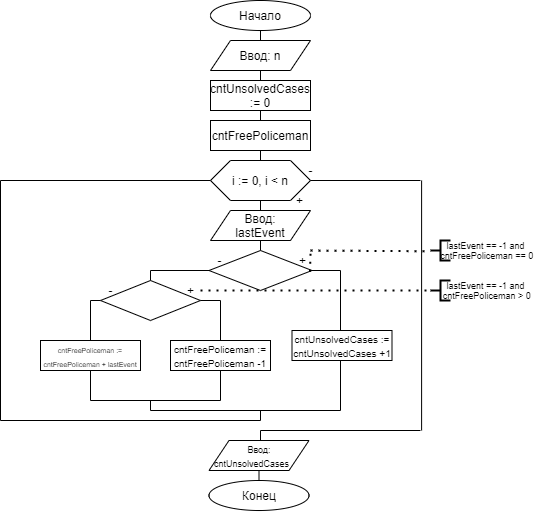

The diagram above was exported from draw.io. Its source (the exported page's mxGraphModel, read from the mxfile embedded in the PNG):
<mxGraphModel dx="865" dy="479" grid="1" gridSize="10" guides="1" tooltips="1" connect="1" arrows="1" fold="1" page="1" pageScale="1" pageWidth="827" pageHeight="1169" math="0" shadow="0">
  <root>
    <mxCell id="0" />
    <mxCell id="1" parent="0" />
    <mxCell id="RV7uZxnrQD0wYZcoA5XC-1" value="Начало" style="ellipse;whiteSpace=wrap;html=1;" parent="1" vertex="1">
      <mxGeometry x="340" y="10" width="100" height="30" as="geometry" />
    </mxCell>
    <mxCell id="RV7uZxnrQD0wYZcoA5XC-73" value="Конец" style="ellipse;whiteSpace=wrap;html=1;" parent="1" vertex="1">
      <mxGeometry x="338.5" y="490" width="100" height="30" as="geometry" />
    </mxCell>
    <mxCell id="RV7uZxnrQD0wYZcoA5XC-175" value="" style="endArrow=none;html=1;entryX=0.5;entryY=1;entryDx=0;entryDy=0;" parent="1" target="RV7uZxnrQD0wYZcoA5XC-1" edge="1">
      <mxGeometry width="50" height="50" relative="1" as="geometry">
        <mxPoint x="390" y="50" as="sourcePoint" />
        <mxPoint x="410" y="140" as="targetPoint" />
      </mxGeometry>
    </mxCell>
    <mxCell id="zRXd4TrK8DVLZiWyU_z9-4" value="Ввод: n" style="shape=parallelogram;perimeter=parallelogramPerimeter;whiteSpace=wrap;html=1;fixedSize=1;" parent="1" vertex="1">
      <mxGeometry x="340" y="50" width="100" height="30" as="geometry" />
    </mxCell>
    <mxCell id="zRXd4TrK8DVLZiWyU_z9-45" value="&lt;font style=&quot;font-size: 9px&quot;&gt;Ввод: cntUnsolvedCases&amp;nbsp; &amp;nbsp; &amp;nbsp;&amp;nbsp;&lt;/font&gt;" style="shape=parallelogram;perimeter=parallelogramPerimeter;whiteSpace=wrap;html=1;fixedSize=1;" parent="1" vertex="1">
      <mxGeometry x="338.5" y="450" width="100" height="30" as="geometry" />
    </mxCell>
    <mxCell id="zRXd4TrK8DVLZiWyU_z9-47" value="" style="endArrow=none;html=1;rounded=0;exitX=0.5;exitY=0;exitDx=0;exitDy=0;entryX=0.5;entryY=1;entryDx=0;entryDy=0;" parent="1" source="RV7uZxnrQD0wYZcoA5XC-73" target="zRXd4TrK8DVLZiWyU_z9-45" edge="1">
      <mxGeometry width="50" height="50" relative="1" as="geometry">
        <mxPoint x="408.5" y="410" as="sourcePoint" />
        <mxPoint x="458.5" y="360" as="targetPoint" />
      </mxGeometry>
    </mxCell>
    <mxCell id="mOWMuv_xPfdXxEfEzZc8-2" value="cntUnsolvedCases := 0" style="rounded=0;whiteSpace=wrap;html=1;" parent="1" vertex="1">
      <mxGeometry x="340" y="90" width="100" height="30" as="geometry" />
    </mxCell>
    <mxCell id="mOWMuv_xPfdXxEfEzZc8-3" value="cntFreePoliceman" style="rounded=0;whiteSpace=wrap;html=1;" parent="1" vertex="1">
      <mxGeometry x="340" y="130" width="100" height="30" as="geometry" />
    </mxCell>
    <mxCell id="mOWMuv_xPfdXxEfEzZc8-4" value="i := 0, i &amp;lt; n" style="shape=hexagon;perimeter=hexagonPerimeter2;whiteSpace=wrap;html=1;fixedSize=1;" parent="1" vertex="1">
      <mxGeometry x="340" y="170" width="100" height="40" as="geometry" />
    </mxCell>
    <mxCell id="mOWMuv_xPfdXxEfEzZc8-5" value="Ввод:&lt;br&gt;lastEvent" style="shape=parallelogram;perimeter=parallelogramPerimeter;whiteSpace=wrap;html=1;fixedSize=1;" parent="1" vertex="1">
      <mxGeometry x="340" y="220" width="100" height="30" as="geometry" />
    </mxCell>
    <mxCell id="mOWMuv_xPfdXxEfEzZc8-6" value="" style="rhombus;whiteSpace=wrap;html=1;" parent="1" vertex="1">
      <mxGeometry x="338.5" y="260" width="103" height="40" as="geometry" />
    </mxCell>
    <mxCell id="mOWMuv_xPfdXxEfEzZc8-7" value="&lt;font style=&quot;font-size: 10px&quot;&gt;cntUnsolvedCases := cntUnsolvedCases +1&lt;/font&gt;" style="rounded=0;whiteSpace=wrap;html=1;" parent="1" vertex="1">
      <mxGeometry x="421.5" y="340" width="100" height="30" as="geometry" />
    </mxCell>
    <mxCell id="mOWMuv_xPfdXxEfEzZc8-10" value="" style="rhombus;whiteSpace=wrap;html=1;" parent="1" vertex="1">
      <mxGeometry x="230" y="290" width="100" height="40" as="geometry" />
    </mxCell>
    <mxCell id="mOWMuv_xPfdXxEfEzZc8-11" value="&lt;font style=&quot;font-size: 10px&quot;&gt;cntFreePoliceman := cntFreePoliceman -1&lt;/font&gt;" style="rounded=0;whiteSpace=wrap;html=1;" parent="1" vertex="1">
      <mxGeometry x="300" y="350" width="100" height="30" as="geometry" />
    </mxCell>
    <mxCell id="mOWMuv_xPfdXxEfEzZc8-14" value="" style="endArrow=none;html=1;rounded=0;exitX=0.5;exitY=1;exitDx=0;exitDy=0;entryX=0.5;entryY=0;entryDx=0;entryDy=0;" parent="1" target="mOWMuv_xPfdXxEfEzZc8-2" edge="1">
      <mxGeometry width="50" height="50" relative="1" as="geometry">
        <mxPoint x="390" y="80" as="sourcePoint" />
        <mxPoint x="420" y="100" as="targetPoint" />
      </mxGeometry>
    </mxCell>
    <mxCell id="mOWMuv_xPfdXxEfEzZc8-15" value="" style="endArrow=none;html=1;rounded=0;exitX=0.5;exitY=1;exitDx=0;exitDy=0;entryX=0.5;entryY=0;entryDx=0;entryDy=0;" parent="1" source="mOWMuv_xPfdXxEfEzZc8-2" target="mOWMuv_xPfdXxEfEzZc8-3" edge="1">
      <mxGeometry width="50" height="50" relative="1" as="geometry">
        <mxPoint x="370" y="150" as="sourcePoint" />
        <mxPoint x="420" y="100" as="targetPoint" />
      </mxGeometry>
    </mxCell>
    <mxCell id="mOWMuv_xPfdXxEfEzZc8-16" value="" style="endArrow=none;html=1;rounded=0;exitX=0.5;exitY=1;exitDx=0;exitDy=0;entryX=0.5;entryY=0;entryDx=0;entryDy=0;" parent="1" source="mOWMuv_xPfdXxEfEzZc8-3" target="mOWMuv_xPfdXxEfEzZc8-4" edge="1">
      <mxGeometry width="50" height="50" relative="1" as="geometry">
        <mxPoint x="370" y="190" as="sourcePoint" />
        <mxPoint x="420" y="140" as="targetPoint" />
      </mxGeometry>
    </mxCell>
    <mxCell id="mOWMuv_xPfdXxEfEzZc8-17" value="" style="endArrow=none;html=1;rounded=0;exitX=0.5;exitY=1;exitDx=0;exitDy=0;entryX=0.5;entryY=0;entryDx=0;entryDy=0;" parent="1" source="mOWMuv_xPfdXxEfEzZc8-4" target="mOWMuv_xPfdXxEfEzZc8-5" edge="1">
      <mxGeometry width="50" height="50" relative="1" as="geometry">
        <mxPoint x="370" y="230" as="sourcePoint" />
        <mxPoint x="420" y="180" as="targetPoint" />
      </mxGeometry>
    </mxCell>
    <mxCell id="mOWMuv_xPfdXxEfEzZc8-18" value="" style="endArrow=none;html=1;rounded=0;exitX=0.5;exitY=1;exitDx=0;exitDy=0;" parent="1" source="mOWMuv_xPfdXxEfEzZc8-5" edge="1">
      <mxGeometry width="50" height="50" relative="1" as="geometry">
        <mxPoint x="370" y="300" as="sourcePoint" />
        <mxPoint x="420" y="250" as="targetPoint" />
      </mxGeometry>
    </mxCell>
    <mxCell id="mOWMuv_xPfdXxEfEzZc8-19" value="" style="endArrow=none;html=1;rounded=0;exitX=0.5;exitY=1;exitDx=0;exitDy=0;entryX=0.5;entryY=0;entryDx=0;entryDy=0;" parent="1" source="mOWMuv_xPfdXxEfEzZc8-5" target="mOWMuv_xPfdXxEfEzZc8-6" edge="1">
      <mxGeometry width="50" height="50" relative="1" as="geometry">
        <mxPoint x="340" y="290" as="sourcePoint" />
        <mxPoint x="390" y="240" as="targetPoint" />
      </mxGeometry>
    </mxCell>
    <mxCell id="mOWMuv_xPfdXxEfEzZc8-20" value="" style="endArrow=none;html=1;rounded=0;exitX=1;exitY=0.5;exitDx=0;exitDy=0;" parent="1" source="mOWMuv_xPfdXxEfEzZc8-6" edge="1">
      <mxGeometry width="50" height="50" relative="1" as="geometry">
        <mxPoint x="350" y="320" as="sourcePoint" />
        <mxPoint x="470" y="280" as="targetPoint" />
      </mxGeometry>
    </mxCell>
    <mxCell id="mOWMuv_xPfdXxEfEzZc8-21" value="" style="endArrow=none;html=1;rounded=0;" parent="1" edge="1">
      <mxGeometry width="50" height="50" relative="1" as="geometry">
        <mxPoint x="470" y="280" as="sourcePoint" />
        <mxPoint x="470" y="340" as="targetPoint" />
      </mxGeometry>
    </mxCell>
    <mxCell id="mOWMuv_xPfdXxEfEzZc8-22" value="" style="endArrow=none;html=1;rounded=0;exitX=0.5;exitY=0;exitDx=0;exitDy=0;" parent="1" source="mOWMuv_xPfdXxEfEzZc8-10" edge="1">
      <mxGeometry width="50" height="50" relative="1" as="geometry">
        <mxPoint x="350" y="320" as="sourcePoint" />
        <mxPoint x="280" y="280" as="targetPoint" />
      </mxGeometry>
    </mxCell>
    <mxCell id="mOWMuv_xPfdXxEfEzZc8-23" value="" style="endArrow=none;html=1;rounded=0;entryX=0;entryY=0.5;entryDx=0;entryDy=0;" parent="1" target="mOWMuv_xPfdXxEfEzZc8-6" edge="1">
      <mxGeometry width="50" height="50" relative="1" as="geometry">
        <mxPoint x="280" y="280" as="sourcePoint" />
        <mxPoint x="400" y="270" as="targetPoint" />
      </mxGeometry>
    </mxCell>
    <mxCell id="mOWMuv_xPfdXxEfEzZc8-24" value="" style="endArrow=none;html=1;rounded=0;exitX=1;exitY=0.5;exitDx=0;exitDy=0;" parent="1" source="mOWMuv_xPfdXxEfEzZc8-10" edge="1">
      <mxGeometry width="50" height="50" relative="1" as="geometry">
        <mxPoint x="310" y="370" as="sourcePoint" />
        <mxPoint x="350" y="310" as="targetPoint" />
      </mxGeometry>
    </mxCell>
    <mxCell id="mOWMuv_xPfdXxEfEzZc8-25" value="" style="endArrow=none;html=1;rounded=0;exitX=0.5;exitY=0;exitDx=0;exitDy=0;" parent="1" edge="1" source="mOWMuv_xPfdXxEfEzZc8-11">
      <mxGeometry width="50" height="50" relative="1" as="geometry">
        <mxPoint x="350" y="330" as="sourcePoint" />
        <mxPoint x="350" y="310" as="targetPoint" />
      </mxGeometry>
    </mxCell>
    <mxCell id="mOWMuv_xPfdXxEfEzZc8-28" value="" style="endArrow=none;html=1;rounded=0;exitX=0.5;exitY=1;exitDx=0;exitDy=0;" parent="1" source="mOWMuv_xPfdXxEfEzZc8-11" edge="1">
      <mxGeometry width="50" height="50" relative="1" as="geometry">
        <mxPoint x="350" y="399.9999999999999" as="sourcePoint" />
        <mxPoint x="350" y="410" as="targetPoint" />
      </mxGeometry>
    </mxCell>
    <mxCell id="mOWMuv_xPfdXxEfEzZc8-29" value="" style="endArrow=none;html=1;rounded=0;" parent="1" edge="1">
      <mxGeometry width="50" height="50" relative="1" as="geometry">
        <mxPoint x="350" y="410" as="sourcePoint" />
        <mxPoint x="220" y="410" as="targetPoint" />
      </mxGeometry>
    </mxCell>
    <mxCell id="mOWMuv_xPfdXxEfEzZc8-30" value="" style="endArrow=none;html=1;rounded=0;exitX=0;exitY=0.5;exitDx=0;exitDy=0;" parent="1" source="mOWMuv_xPfdXxEfEzZc8-10" edge="1">
      <mxGeometry width="50" height="50" relative="1" as="geometry">
        <mxPoint x="390" y="410" as="sourcePoint" />
        <mxPoint x="220" y="310" as="targetPoint" />
      </mxGeometry>
    </mxCell>
    <mxCell id="mOWMuv_xPfdXxEfEzZc8-31" value="" style="endArrow=none;html=1;rounded=0;" parent="1" edge="1">
      <mxGeometry width="50" height="50" relative="1" as="geometry">
        <mxPoint x="220" y="410" as="sourcePoint" />
        <mxPoint x="220" y="380" as="targetPoint" />
      </mxGeometry>
    </mxCell>
    <mxCell id="mOWMuv_xPfdXxEfEzZc8-32" value="" style="endArrow=none;html=1;rounded=0;" parent="1" edge="1">
      <mxGeometry width="50" height="50" relative="1" as="geometry">
        <mxPoint x="280" y="410" as="sourcePoint" />
        <mxPoint x="280" y="420" as="targetPoint" />
      </mxGeometry>
    </mxCell>
    <mxCell id="mOWMuv_xPfdXxEfEzZc8-33" value="" style="endArrow=none;html=1;rounded=0;" parent="1" edge="1">
      <mxGeometry width="50" height="50" relative="1" as="geometry">
        <mxPoint x="280" y="420" as="sourcePoint" />
        <mxPoint x="470" y="420" as="targetPoint" />
      </mxGeometry>
    </mxCell>
    <mxCell id="mOWMuv_xPfdXxEfEzZc8-34" value="" style="endArrow=none;html=1;rounded=0;exitX=0.5;exitY=1;exitDx=0;exitDy=0;" parent="1" edge="1">
      <mxGeometry width="50" height="50" relative="1" as="geometry">
        <mxPoint x="470" y="370" as="sourcePoint" />
        <mxPoint x="470" y="420" as="targetPoint" />
      </mxGeometry>
    </mxCell>
    <mxCell id="mOWMuv_xPfdXxEfEzZc8-35" value="" style="endArrow=none;html=1;rounded=0;" parent="1" edge="1">
      <mxGeometry width="50" height="50" relative="1" as="geometry">
        <mxPoint x="390" y="420" as="sourcePoint" />
        <mxPoint x="390" y="430" as="targetPoint" />
      </mxGeometry>
    </mxCell>
    <mxCell id="mOWMuv_xPfdXxEfEzZc8-36" value="" style="endArrow=none;html=1;rounded=0;" parent="1" edge="1">
      <mxGeometry width="50" height="50" relative="1" as="geometry">
        <mxPoint x="390" y="430" as="sourcePoint" />
        <mxPoint x="130" y="430" as="targetPoint" />
      </mxGeometry>
    </mxCell>
    <mxCell id="mOWMuv_xPfdXxEfEzZc8-37" value="" style="endArrow=none;html=1;rounded=0;" parent="1" edge="1">
      <mxGeometry width="50" height="50" relative="1" as="geometry">
        <mxPoint x="130" y="430" as="sourcePoint" />
        <mxPoint x="130" y="190" as="targetPoint" />
      </mxGeometry>
    </mxCell>
    <mxCell id="mOWMuv_xPfdXxEfEzZc8-38" value="" style="endArrow=none;html=1;rounded=0;entryX=0;entryY=0.5;entryDx=0;entryDy=0;" parent="1" target="mOWMuv_xPfdXxEfEzZc8-4" edge="1">
      <mxGeometry width="50" height="50" relative="1" as="geometry">
        <mxPoint x="130" y="190" as="sourcePoint" />
        <mxPoint x="390" y="270" as="targetPoint" />
      </mxGeometry>
    </mxCell>
    <mxCell id="mOWMuv_xPfdXxEfEzZc8-39" value="" style="endArrow=none;html=1;rounded=0;exitX=1;exitY=0.5;exitDx=0;exitDy=0;" parent="1" source="mOWMuv_xPfdXxEfEzZc8-4" edge="1">
      <mxGeometry width="50" height="50" relative="1" as="geometry">
        <mxPoint x="420" y="320" as="sourcePoint" />
        <mxPoint x="550" y="190" as="targetPoint" />
      </mxGeometry>
    </mxCell>
    <mxCell id="mOWMuv_xPfdXxEfEzZc8-40" value="" style="endArrow=none;html=1;rounded=0;" parent="1" edge="1">
      <mxGeometry width="50" height="50" relative="1" as="geometry">
        <mxPoint x="551.1" y="190" as="sourcePoint" />
        <mxPoint x="551.1" y="440" as="targetPoint" />
      </mxGeometry>
    </mxCell>
    <mxCell id="mOWMuv_xPfdXxEfEzZc8-41" value="" style="endArrow=none;html=1;rounded=0;" parent="1" edge="1">
      <mxGeometry width="50" height="50" relative="1" as="geometry">
        <mxPoint x="550" y="440" as="sourcePoint" />
        <mxPoint x="390" y="440" as="targetPoint" />
      </mxGeometry>
    </mxCell>
    <mxCell id="mOWMuv_xPfdXxEfEzZc8-42" value="" style="endArrow=none;html=1;rounded=0;" parent="1" edge="1">
      <mxGeometry width="50" height="50" relative="1" as="geometry">
        <mxPoint x="390" y="440" as="sourcePoint" />
        <mxPoint x="390" y="450" as="targetPoint" />
      </mxGeometry>
    </mxCell>
    <mxCell id="mOWMuv_xPfdXxEfEzZc8-43" value="+" style="text;html=1;align=center;verticalAlign=middle;resizable=0;points=[];autosize=1;strokeColor=none;fillColor=none;" parent="1" vertex="1">
      <mxGeometry x="418.5" y="200" width="20" height="20" as="geometry" />
    </mxCell>
    <mxCell id="mOWMuv_xPfdXxEfEzZc8-44" value="+" style="text;html=1;align=center;verticalAlign=middle;resizable=0;points=[];autosize=1;strokeColor=none;fillColor=none;" parent="1" vertex="1">
      <mxGeometry x="421.5" y="260" width="20" height="20" as="geometry" />
    </mxCell>
    <mxCell id="mOWMuv_xPfdXxEfEzZc8-45" value="-" style="text;html=1;align=center;verticalAlign=middle;resizable=0;points=[];autosize=1;strokeColor=none;fillColor=none;" parent="1" vertex="1">
      <mxGeometry x="338.5" y="260" width="20" height="20" as="geometry" />
    </mxCell>
    <mxCell id="mOWMuv_xPfdXxEfEzZc8-46" value="+" style="text;html=1;align=center;verticalAlign=middle;resizable=0;points=[];autosize=1;strokeColor=none;fillColor=none;" parent="1" vertex="1">
      <mxGeometry x="310" y="290" width="20" height="20" as="geometry" />
    </mxCell>
    <mxCell id="mOWMuv_xPfdXxEfEzZc8-47" value="-" style="text;html=1;align=center;verticalAlign=middle;resizable=0;points=[];autosize=1;strokeColor=none;fillColor=none;" parent="1" vertex="1">
      <mxGeometry x="230" y="290" width="20" height="20" as="geometry" />
    </mxCell>
    <mxCell id="mOWMuv_xPfdXxEfEzZc8-48" value="-" style="text;html=1;align=center;verticalAlign=middle;resizable=0;points=[];autosize=1;strokeColor=none;fillColor=none;" parent="1" vertex="1">
      <mxGeometry x="430" y="170" width="20" height="20" as="geometry" />
    </mxCell>
    <mxCell id="Poiy1M13hGZmO0ujOZ4S-1" value="" style="strokeWidth=2;html=1;shape=mxgraph.flowchart.annotation_2;align=left;labelPosition=right;pointerEvents=1;fontSize=9;" vertex="1" parent="1">
      <mxGeometry x="560" y="250" width="20" height="20" as="geometry" />
    </mxCell>
    <mxCell id="Poiy1M13hGZmO0ujOZ4S-2" value="&lt;span&gt;lastEvent == -1 and&lt;br&gt;&amp;nbsp;cntFreePoliceman == 0&lt;/span&gt;" style="text;html=1;align=center;verticalAlign=middle;resizable=0;points=[];autosize=1;strokeColor=none;fillColor=none;fontSize=9;" vertex="1" parent="1">
      <mxGeometry x="560" y="245" width="110" height="30" as="geometry" />
    </mxCell>
    <mxCell id="Poiy1M13hGZmO0ujOZ4S-3" value="" style="endArrow=none;dashed=1;html=1;dashPattern=1 3;strokeWidth=2;rounded=0;fontSize=9;entryX=-0.002;entryY=0.525;entryDx=0;entryDy=0;entryPerimeter=0;exitX=0.927;exitY=0.004;exitDx=0;exitDy=0;exitPerimeter=0;" edge="1" parent="1" source="mOWMuv_xPfdXxEfEzZc8-44" target="Poiy1M13hGZmO0ujOZ4S-2">
      <mxGeometry width="50" height="50" relative="1" as="geometry">
        <mxPoint x="450" y="261" as="sourcePoint" />
        <mxPoint x="520" y="280" as="targetPoint" />
      </mxGeometry>
    </mxCell>
    <mxCell id="Poiy1M13hGZmO0ujOZ4S-4" value="" style="strokeWidth=2;html=1;shape=mxgraph.flowchart.annotation_2;align=left;labelPosition=right;pointerEvents=1;fontSize=9;" vertex="1" parent="1">
      <mxGeometry x="560" y="290" width="20" height="20" as="geometry" />
    </mxCell>
    <mxCell id="Poiy1M13hGZmO0ujOZ4S-5" value="" style="endArrow=none;dashed=1;html=1;dashPattern=1 3;strokeWidth=2;rounded=0;fontSize=10;exitX=0.895;exitY=1.06;exitDx=0;exitDy=0;exitPerimeter=0;entryX=0.927;entryY=0.052;entryDx=0;entryDy=0;entryPerimeter=0;" edge="1" parent="1" source="mOWMuv_xPfdXxEfEzZc8-44" target="mOWMuv_xPfdXxEfEzZc8-44">
      <mxGeometry width="50" height="50" relative="1" as="geometry">
        <mxPoint x="442" y="280" as="sourcePoint" />
        <mxPoint x="470" y="270" as="targetPoint" />
      </mxGeometry>
    </mxCell>
    <mxCell id="Poiy1M13hGZmO0ujOZ4S-6" value="" style="endArrow=none;dashed=1;html=1;dashPattern=1 3;strokeWidth=2;rounded=0;fontSize=10;entryX=0;entryY=0.5;entryDx=0;entryDy=0;entryPerimeter=0;" edge="1" parent="1" source="mOWMuv_xPfdXxEfEzZc8-46" target="Poiy1M13hGZmO0ujOZ4S-4">
      <mxGeometry width="50" height="50" relative="1" as="geometry">
        <mxPoint x="430" y="350" as="sourcePoint" />
        <mxPoint x="480" y="300" as="targetPoint" />
      </mxGeometry>
    </mxCell>
    <mxCell id="Poiy1M13hGZmO0ujOZ4S-7" value="&lt;span&gt;lastEvent == -1 and&lt;br&gt;&amp;nbsp;cntFreePoliceman &amp;gt; 0&lt;/span&gt;" style="text;html=1;align=center;verticalAlign=middle;resizable=0;points=[];autosize=1;strokeColor=none;fillColor=none;fontSize=9;" vertex="1" parent="1">
      <mxGeometry x="560" y="285" width="110" height="30" as="geometry" />
    </mxCell>
    <mxCell id="Poiy1M13hGZmO0ujOZ4S-8" value="&lt;font style=&quot;font-size: 7px&quot;&gt;cntFreePoliceman := cntFreePoliceman + lastEvent&lt;/font&gt;" style="rounded=0;whiteSpace=wrap;html=1;" vertex="1" parent="1">
      <mxGeometry x="170" y="350" width="100" height="30" as="geometry" />
    </mxCell>
    <mxCell id="Poiy1M13hGZmO0ujOZ4S-9" value="" style="endArrow=none;html=1;rounded=0;fontSize=7;exitX=0.5;exitY=0;exitDx=0;exitDy=0;" edge="1" parent="1" source="Poiy1M13hGZmO0ujOZ4S-8">
      <mxGeometry width="50" height="50" relative="1" as="geometry">
        <mxPoint x="350" y="360" as="sourcePoint" />
        <mxPoint x="220" y="310" as="targetPoint" />
      </mxGeometry>
    </mxCell>
  </root>
</mxGraphModel>